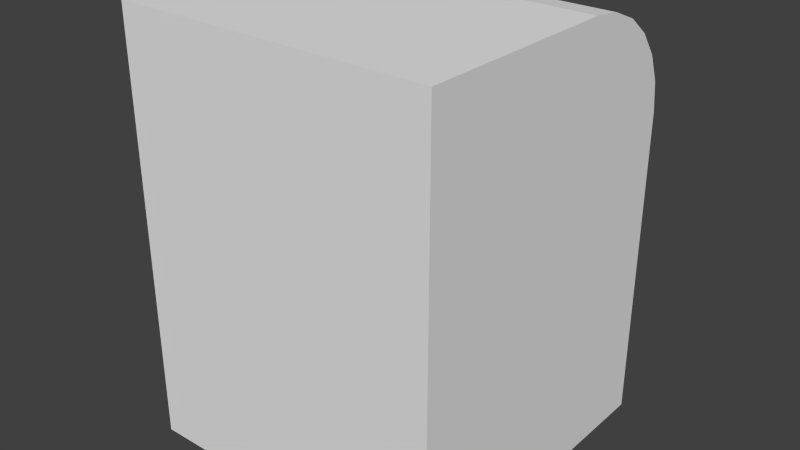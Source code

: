 # Source: structure.blend  (saved by Blender 2.74.0; exported with 4.5.12 LTS)
import bpy
from mathutils import Matrix  # noqa: F401  (used for matrix-valued properties, if any)

bpy.ops.wm.read_factory_settings(use_empty=True)
scene = bpy.context.scene
scene.name = 'Scene'

# ---- collections
col_collection_1 = bpy.data.collections.new('Collection 1'); scene.collection.children.link(col_collection_1)

# ---- world
world_world = bpy.data.worlds.new('World'); scene.world = world_world
world_world.color = (0.05088, 0.05088, 0.05088)
world_world.use_sun_shadow = False
world_world.sun_shadow_jitter_overblur = 0.0
world_world.cycles.sampling_method = 'MANUAL'
world_world.cycles.sample_map_resolution = 256

# ---- meshes
me_cube_001 = bpy.data.meshes.new('Cube.001')
me_cube_001.from_pydata([(0.02804, -4.022, -2.0), (0.02804, -4.022, 3.388), (0.02804, -0.02166, -2.0), (4.028, -4.022, -2.0), (4.028, -4.022, 3.388), (4.028, -0.02166, -2.0), (0.02804, -1.436, 3.388), (0.02804, -0.02166, 1.974), (0.02804, -1.07, 3.34), (0.02804, -0.7288, 3.199), (0.02804, -0.4359, 2.974), (0.02804, -0.2111, 2.681), (0.02804, -0.06985, 2.34), (4.028, -0.02166, 1.974), (4.028, -1.436, 3.388), (4.028, -0.06985, 2.34), (4.028, -0.2111, 2.681), (4.028, -0.4359, 2.974), (4.028, -0.7288, 3.199), (4.028, -1.07, 3.34)], [], [(7, 13, 5, 2), (13, 15, 16, 17, 18, 19, 14, 4, 3, 5), (4, 1, 0, 3), (0, 2, 5, 3), (1, 6, 8, 9, 10, 11, 12, 7, 2, 0), (6, 14, 19, 8), (8, 19, 18, 9), (9, 18, 17, 10), (10, 17, 16, 11), (11, 16, 15, 12), (12, 15, 13, 7), (4, 14, 6, 1)])
me_cube_001.use_remesh_preserve_volume = False
me_cube_001.use_remesh_preserve_attributes = False
me_cube_001.use_mirror_vertex_groups = False
me_cube_001.update()

# ---- objects
ob_cube = bpy.data.objects.new('Cube', me_cube_001)

# ---- transforms, parenting, visibility, modifiers, constraints
ob_cube.location = (0.0, 0.0, 2.0)
ob_cube.lineart.crease_threshold = 0.0

# ---- collection membership
col_collection_1.objects.link(ob_cube)

# ---- scene / render settings (as saved in the file)
scene.frame_start = 1; scene.frame_end = 250; scene.frame_set(1)
scene.render.engine = 'BLENDER_EEVEE_NEXT'
scene.render.resolution_percentage = 50
scene.render.dither_intensity = 0.0
scene.cycles.use_denoising = False
scene.cycles.samples = 10
scene.cycles.sampling_pattern = 'TABULATED_SOBOL'
scene.cycles.light_sampling_threshold = 0.0
scene.cycles.use_adaptive_sampling = False
scene.cycles.use_light_tree = False
scene.cycles.blur_glossy = 0.0
scene.cycles.pixel_filter_type = 'GAUSSIAN'
scene.cycles.sample_clamp_indirect = 0.0
scene.view_settings.view_transform = 'Standard'
bpy.context.view_layer.update()

# ---- added for rendering (the .blend has no active camera and no usable light): camera, sun
cam_auto = bpy.data.cameras.new('AutoCamera')
cam_auto.lens = 50.0
cam_auto.sensor_width = 36.0
cam_auto.clip_end = 1000.0
ob_auto_camera = bpy.data.objects.new('AutoCamera', cam_auto)
scene.collection.objects.link(ob_auto_camera)
ob_auto_camera.location = (9.2561, -10.6953, 8.47647)
ob_auto_camera.rotation_euler = (1.09748, -7.21219e-08, 0.694738)
scene.camera = ob_auto_camera
light_auto_sun = bpy.data.lights.new('AutoSun', 'SUN')
light_auto_sun.energy = 3.0
light_auto_sun.angle = 0.0523599
ob_auto_sun = bpy.data.objects.new('AutoSun', light_auto_sun)
scene.collection.objects.link(ob_auto_sun)
ob_auto_sun.rotation_euler = (0.872665, 0.174533, 0.523599)
bpy.context.view_layer.update()
